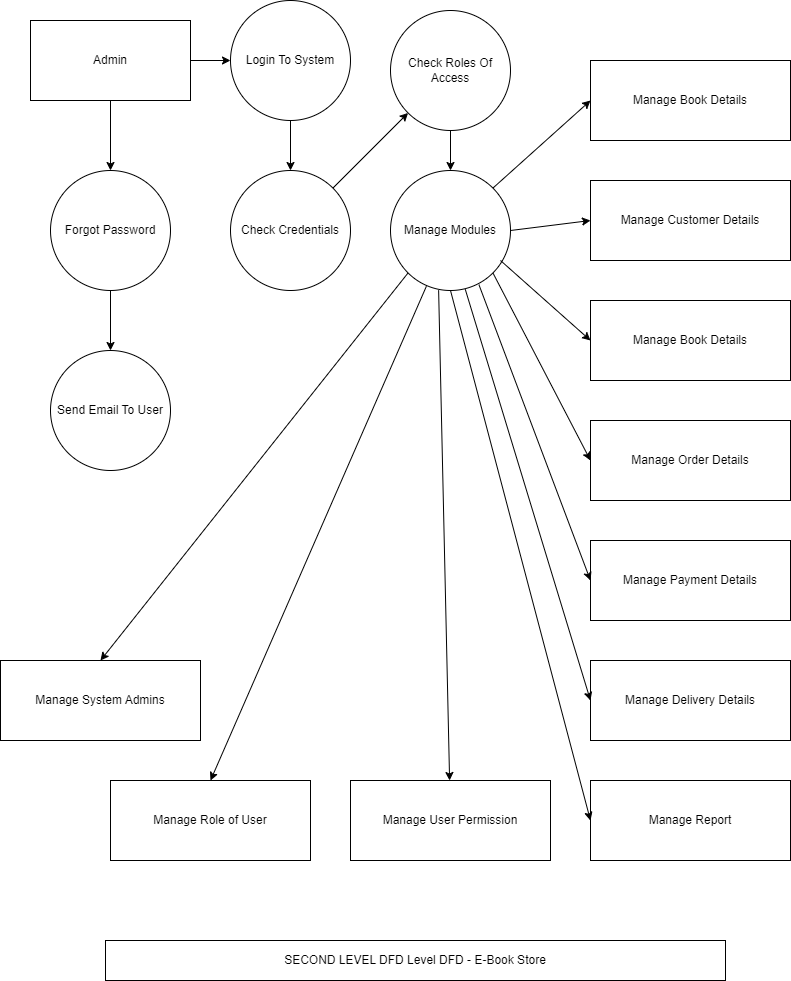

The diagram above was exported from draw.io. Its source (the exported page's mxGraphModel, read from the mxfile embedded in the PNG):
<mxGraphModel dx="1323" dy="1845" grid="1" gridSize="10" guides="1" tooltips="1" connect="1" arrows="1" fold="1" page="1" pageScale="1" pageWidth="850" pageHeight="1100" math="0" shadow="0">
  <root>
    <mxCell id="0" />
    <mxCell id="1" parent="0" />
    <mxCell id="xCjNJ6G4WuyJ8zsmHEEF-7" value="" style="edgeStyle=orthogonalEdgeStyle;rounded=0;orthogonalLoop=1;jettySize=auto;html=1;" edge="1" parent="1" source="xCjNJ6G4WuyJ8zsmHEEF-3" target="xCjNJ6G4WuyJ8zsmHEEF-6">
      <mxGeometry relative="1" as="geometry" />
    </mxCell>
    <mxCell id="xCjNJ6G4WuyJ8zsmHEEF-8" value="" style="edgeStyle=orthogonalEdgeStyle;rounded=0;orthogonalLoop=1;jettySize=auto;html=1;" edge="1" parent="1" source="xCjNJ6G4WuyJ8zsmHEEF-3" target="xCjNJ6G4WuyJ8zsmHEEF-4">
      <mxGeometry relative="1" as="geometry" />
    </mxCell>
    <mxCell id="xCjNJ6G4WuyJ8zsmHEEF-3" value="Admin" style="rounded=0;whiteSpace=wrap;html=1;" vertex="1" parent="1">
      <mxGeometry x="40" y="-1080" width="160" height="80" as="geometry" />
    </mxCell>
    <mxCell id="xCjNJ6G4WuyJ8zsmHEEF-9" value="" style="edgeStyle=orthogonalEdgeStyle;rounded=0;orthogonalLoop=1;jettySize=auto;html=1;" edge="1" parent="1" source="xCjNJ6G4WuyJ8zsmHEEF-4" target="xCjNJ6G4WuyJ8zsmHEEF-5">
      <mxGeometry relative="1" as="geometry" />
    </mxCell>
    <mxCell id="xCjNJ6G4WuyJ8zsmHEEF-4" value="Forgot Password" style="ellipse;whiteSpace=wrap;html=1;aspect=fixed;" vertex="1" parent="1">
      <mxGeometry x="60" y="-930" width="120" height="120" as="geometry" />
    </mxCell>
    <mxCell id="xCjNJ6G4WuyJ8zsmHEEF-5" value="Send Email To User" style="ellipse;whiteSpace=wrap;html=1;aspect=fixed;" vertex="1" parent="1">
      <mxGeometry x="60" y="-750" width="120" height="120" as="geometry" />
    </mxCell>
    <mxCell id="xCjNJ6G4WuyJ8zsmHEEF-11" value="" style="edgeStyle=orthogonalEdgeStyle;rounded=0;orthogonalLoop=1;jettySize=auto;html=1;" edge="1" parent="1" source="xCjNJ6G4WuyJ8zsmHEEF-6" target="xCjNJ6G4WuyJ8zsmHEEF-10">
      <mxGeometry relative="1" as="geometry" />
    </mxCell>
    <mxCell id="xCjNJ6G4WuyJ8zsmHEEF-6" value="Login To System" style="ellipse;whiteSpace=wrap;html=1;aspect=fixed;" vertex="1" parent="1">
      <mxGeometry x="240" y="-1100" width="120" height="120" as="geometry" />
    </mxCell>
    <mxCell id="xCjNJ6G4WuyJ8zsmHEEF-10" value="Check Credentials" style="ellipse;whiteSpace=wrap;html=1;aspect=fixed;" vertex="1" parent="1">
      <mxGeometry x="240" y="-930" width="120" height="120" as="geometry" />
    </mxCell>
    <mxCell id="xCjNJ6G4WuyJ8zsmHEEF-16" value="" style="edgeStyle=orthogonalEdgeStyle;rounded=0;orthogonalLoop=1;jettySize=auto;html=1;" edge="1" parent="1" source="xCjNJ6G4WuyJ8zsmHEEF-12" target="xCjNJ6G4WuyJ8zsmHEEF-15">
      <mxGeometry relative="1" as="geometry" />
    </mxCell>
    <mxCell id="xCjNJ6G4WuyJ8zsmHEEF-12" value="Check Roles Of Access" style="ellipse;whiteSpace=wrap;html=1;aspect=fixed;" vertex="1" parent="1">
      <mxGeometry x="400" y="-1090" width="120" height="120" as="geometry" />
    </mxCell>
    <mxCell id="xCjNJ6G4WuyJ8zsmHEEF-14" value="" style="endArrow=classic;html=1;rounded=0;entryX=0;entryY=1;entryDx=0;entryDy=0;exitX=1;exitY=0;exitDx=0;exitDy=0;" edge="1" parent="1" source="xCjNJ6G4WuyJ8zsmHEEF-10" target="xCjNJ6G4WuyJ8zsmHEEF-12">
      <mxGeometry width="50" height="50" relative="1" as="geometry">
        <mxPoint x="340" y="-920" as="sourcePoint" />
        <mxPoint x="390" y="-960" as="targetPoint" />
      </mxGeometry>
    </mxCell>
    <mxCell id="xCjNJ6G4WuyJ8zsmHEEF-15" value="Manage Modules" style="ellipse;whiteSpace=wrap;html=1;aspect=fixed;" vertex="1" parent="1">
      <mxGeometry x="400" y="-930" width="120" height="120" as="geometry" />
    </mxCell>
    <mxCell id="xCjNJ6G4WuyJ8zsmHEEF-17" value="Manage Book Details" style="rounded=0;whiteSpace=wrap;html=1;" vertex="1" parent="1">
      <mxGeometry x="600" y="-1040" width="200" height="80" as="geometry" />
    </mxCell>
    <mxCell id="xCjNJ6G4WuyJ8zsmHEEF-18" value="Manage Customer Details" style="rounded=0;whiteSpace=wrap;html=1;" vertex="1" parent="1">
      <mxGeometry x="600" y="-920" width="200" height="80" as="geometry" />
    </mxCell>
    <mxCell id="xCjNJ6G4WuyJ8zsmHEEF-19" value="Manage Book Details" style="rounded=0;whiteSpace=wrap;html=1;" vertex="1" parent="1">
      <mxGeometry x="600" y="-800" width="200" height="80" as="geometry" />
    </mxCell>
    <mxCell id="xCjNJ6G4WuyJ8zsmHEEF-20" value="Manage Order Details" style="rounded=0;whiteSpace=wrap;html=1;" vertex="1" parent="1">
      <mxGeometry x="600" y="-680" width="200" height="80" as="geometry" />
    </mxCell>
    <mxCell id="xCjNJ6G4WuyJ8zsmHEEF-21" value="Manage Payment Details" style="rounded=0;whiteSpace=wrap;html=1;" vertex="1" parent="1">
      <mxGeometry x="600" y="-560" width="200" height="80" as="geometry" />
    </mxCell>
    <mxCell id="xCjNJ6G4WuyJ8zsmHEEF-22" value="Manage Delivery Details" style="rounded=0;whiteSpace=wrap;html=1;" vertex="1" parent="1">
      <mxGeometry x="600" y="-440" width="200" height="80" as="geometry" />
    </mxCell>
    <mxCell id="xCjNJ6G4WuyJ8zsmHEEF-23" value="Manage Report" style="rounded=0;whiteSpace=wrap;html=1;" vertex="1" parent="1">
      <mxGeometry x="600" y="-320" width="200" height="80" as="geometry" />
    </mxCell>
    <mxCell id="xCjNJ6G4WuyJ8zsmHEEF-24" value="Manage User Permission" style="rounded=0;whiteSpace=wrap;html=1;" vertex="1" parent="1">
      <mxGeometry x="360" y="-320" width="200" height="80" as="geometry" />
    </mxCell>
    <mxCell id="xCjNJ6G4WuyJ8zsmHEEF-25" value="Manage Role of User" style="rounded=0;whiteSpace=wrap;html=1;" vertex="1" parent="1">
      <mxGeometry x="120" y="-320" width="200" height="80" as="geometry" />
    </mxCell>
    <mxCell id="xCjNJ6G4WuyJ8zsmHEEF-26" value="Manage System Admins" style="rounded=0;whiteSpace=wrap;html=1;" vertex="1" parent="1">
      <mxGeometry x="10" y="-440" width="200" height="80" as="geometry" />
    </mxCell>
    <mxCell id="xCjNJ6G4WuyJ8zsmHEEF-27" value="" style="endArrow=classic;html=1;rounded=0;entryX=0;entryY=0.5;entryDx=0;entryDy=0;exitX=1;exitY=0;exitDx=0;exitDy=0;" edge="1" parent="1" source="xCjNJ6G4WuyJ8zsmHEEF-15" target="xCjNJ6G4WuyJ8zsmHEEF-17">
      <mxGeometry width="50" height="50" relative="1" as="geometry">
        <mxPoint x="510" y="-890" as="sourcePoint" />
        <mxPoint x="560" y="-940" as="targetPoint" />
      </mxGeometry>
    </mxCell>
    <mxCell id="xCjNJ6G4WuyJ8zsmHEEF-28" value="" style="endArrow=classic;html=1;rounded=0;entryX=0;entryY=0.5;entryDx=0;entryDy=0;exitX=1;exitY=0.5;exitDx=0;exitDy=0;" edge="1" parent="1" source="xCjNJ6G4WuyJ8zsmHEEF-15" target="xCjNJ6G4WuyJ8zsmHEEF-18">
      <mxGeometry width="50" height="50" relative="1" as="geometry">
        <mxPoint x="512" y="-902" as="sourcePoint" />
        <mxPoint x="610" y="-990" as="targetPoint" />
      </mxGeometry>
    </mxCell>
    <mxCell id="xCjNJ6G4WuyJ8zsmHEEF-29" value="" style="endArrow=classic;html=1;rounded=0;entryX=0;entryY=0.5;entryDx=0;entryDy=0;" edge="1" parent="1" target="xCjNJ6G4WuyJ8zsmHEEF-19">
      <mxGeometry width="50" height="50" relative="1" as="geometry">
        <mxPoint x="510" y="-840" as="sourcePoint" />
        <mxPoint x="610" y="-870" as="targetPoint" />
      </mxGeometry>
    </mxCell>
    <mxCell id="xCjNJ6G4WuyJ8zsmHEEF-31" value="" style="endArrow=classic;html=1;rounded=0;entryX=0;entryY=0.5;entryDx=0;entryDy=0;exitX=1;exitY=1;exitDx=0;exitDy=0;" edge="1" parent="1" source="xCjNJ6G4WuyJ8zsmHEEF-15" target="xCjNJ6G4WuyJ8zsmHEEF-20">
      <mxGeometry width="50" height="50" relative="1" as="geometry">
        <mxPoint x="530" y="-820" as="sourcePoint" />
        <mxPoint x="620" y="-740" as="targetPoint" />
      </mxGeometry>
    </mxCell>
    <mxCell id="xCjNJ6G4WuyJ8zsmHEEF-32" value="" style="endArrow=classic;html=1;rounded=0;exitX=0.737;exitY=0.952;exitDx=0;exitDy=0;exitPerimeter=0;" edge="1" parent="1" source="xCjNJ6G4WuyJ8zsmHEEF-15">
      <mxGeometry width="50" height="50" relative="1" as="geometry">
        <mxPoint x="512" y="-818" as="sourcePoint" />
        <mxPoint x="600" y="-520" as="targetPoint" />
      </mxGeometry>
    </mxCell>
    <mxCell id="xCjNJ6G4WuyJ8zsmHEEF-33" value="" style="endArrow=classic;html=1;rounded=0;exitX=0.623;exitY=0.99;exitDx=0;exitDy=0;exitPerimeter=0;entryX=0;entryY=0.5;entryDx=0;entryDy=0;" edge="1" parent="1" source="xCjNJ6G4WuyJ8zsmHEEF-15" target="xCjNJ6G4WuyJ8zsmHEEF-22">
      <mxGeometry width="50" height="50" relative="1" as="geometry">
        <mxPoint x="498" y="-806" as="sourcePoint" />
        <mxPoint x="610" y="-510" as="targetPoint" />
      </mxGeometry>
    </mxCell>
    <mxCell id="xCjNJ6G4WuyJ8zsmHEEF-34" value="" style="endArrow=classic;html=1;rounded=0;exitX=0.5;exitY=1;exitDx=0;exitDy=0;entryX=0;entryY=0.5;entryDx=0;entryDy=0;" edge="1" parent="1" source="xCjNJ6G4WuyJ8zsmHEEF-15" target="xCjNJ6G4WuyJ8zsmHEEF-23">
      <mxGeometry width="50" height="50" relative="1" as="geometry">
        <mxPoint x="485" y="-801" as="sourcePoint" />
        <mxPoint x="610" y="-390" as="targetPoint" />
      </mxGeometry>
    </mxCell>
    <mxCell id="xCjNJ6G4WuyJ8zsmHEEF-35" value="" style="endArrow=classic;html=1;rounded=0;exitX=0.401;exitY=0.997;exitDx=0;exitDy=0;exitPerimeter=0;" edge="1" parent="1" source="xCjNJ6G4WuyJ8zsmHEEF-15" target="xCjNJ6G4WuyJ8zsmHEEF-24">
      <mxGeometry width="50" height="50" relative="1" as="geometry">
        <mxPoint x="470" y="-800" as="sourcePoint" />
        <mxPoint x="610" y="-270" as="targetPoint" />
      </mxGeometry>
    </mxCell>
    <mxCell id="xCjNJ6G4WuyJ8zsmHEEF-36" value="" style="endArrow=classic;html=1;rounded=0;exitX=0.299;exitY=0.965;exitDx=0;exitDy=0;exitPerimeter=0;entryX=0.5;entryY=0;entryDx=0;entryDy=0;" edge="1" parent="1" source="xCjNJ6G4WuyJ8zsmHEEF-15" target="xCjNJ6G4WuyJ8zsmHEEF-25">
      <mxGeometry width="50" height="50" relative="1" as="geometry">
        <mxPoint x="458" y="-800" as="sourcePoint" />
        <mxPoint x="469" y="-310" as="targetPoint" />
      </mxGeometry>
    </mxCell>
    <mxCell id="xCjNJ6G4WuyJ8zsmHEEF-37" value="" style="endArrow=classic;html=1;rounded=0;exitX=0;exitY=1;exitDx=0;exitDy=0;entryX=0.5;entryY=0;entryDx=0;entryDy=0;" edge="1" parent="1" source="xCjNJ6G4WuyJ8zsmHEEF-15" target="xCjNJ6G4WuyJ8zsmHEEF-26">
      <mxGeometry width="50" height="50" relative="1" as="geometry">
        <mxPoint x="446" y="-804" as="sourcePoint" />
        <mxPoint x="230" y="-310" as="targetPoint" />
      </mxGeometry>
    </mxCell>
    <mxCell id="xCjNJ6G4WuyJ8zsmHEEF-38" value="SECOND LEVEL DFD Level DFD - E-Book Store" style="rounded=0;whiteSpace=wrap;html=1;" vertex="1" parent="1">
      <mxGeometry x="115" y="-160" width="620" height="40" as="geometry" />
    </mxCell>
  </root>
</mxGraphModel>